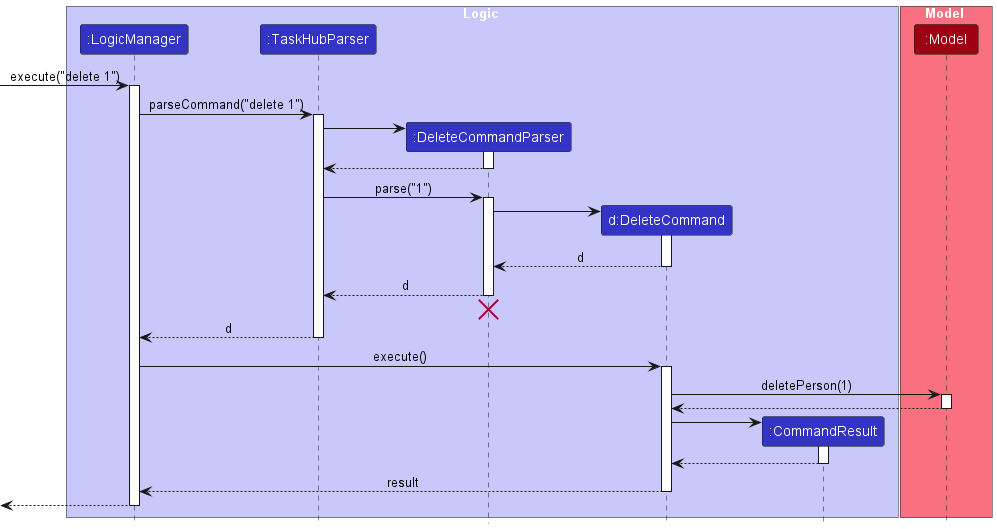

The diagram above was rendered by PlantUML. Its source (embedded in the PNG):
@startuml
!include style.puml
skinparam ArrowFontStyle plain

box Logic LOGIC_COLOR_T1
participant ":LogicManager" as LogicManager LOGIC_COLOR
participant ":TaskHubParser" as TaskHubParser LOGIC_COLOR
participant ":DeleteCommandParser" as DeleteCommandParser LOGIC_COLOR
participant "d:DeleteCommand" as DeleteCommand LOGIC_COLOR
participant ":CommandResult" as CommandResult LOGIC_COLOR
end box

box Model MODEL_COLOR_T1
participant ":Model" as Model MODEL_COLOR
end box

[-> LogicManager : execute("delete 1")
activate LogicManager

LogicManager -> TaskHubParser : parseCommand("delete 1")
activate TaskHubParser

create DeleteCommandParser
TaskHubParser -> DeleteCommandParser
activate DeleteCommandParser

DeleteCommandParser --> TaskHubParser
deactivate DeleteCommandParser

TaskHubParser -> DeleteCommandParser : parse("1")
activate DeleteCommandParser

create DeleteCommand
DeleteCommandParser -> DeleteCommand
activate DeleteCommand

DeleteCommand --> DeleteCommandParser : d
deactivate DeleteCommand

DeleteCommandParser --> TaskHubParser : d
deactivate DeleteCommandParser
'Hidden arrow to position the destroy marker below the end of the activation bar.
DeleteCommandParser -[hidden]-> TaskHubParser
destroy DeleteCommandParser

TaskHubParser --> LogicManager : d
deactivate TaskHubParser

LogicManager -> DeleteCommand : execute()
activate DeleteCommand

DeleteCommand -> Model : deletePerson(1)
activate Model

Model --> DeleteCommand
deactivate Model

create CommandResult
DeleteCommand -> CommandResult
activate CommandResult

CommandResult --> DeleteCommand
deactivate CommandResult

DeleteCommand --> LogicManager : result
deactivate DeleteCommand

[<--LogicManager
deactivate LogicManager
@enduml